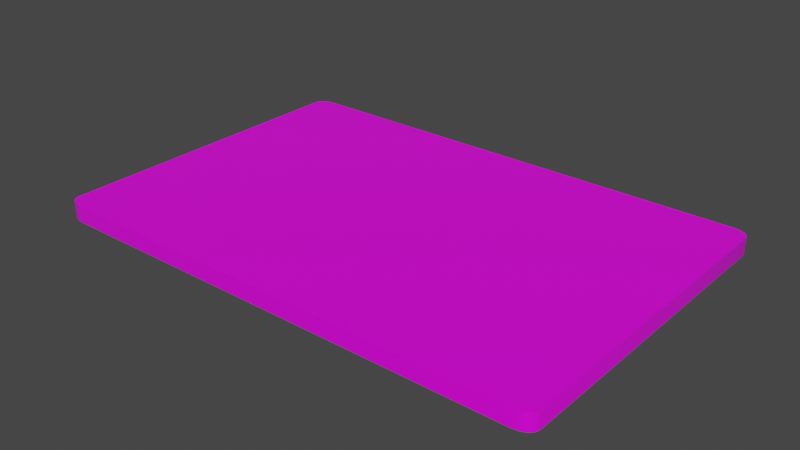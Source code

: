 # Source: Panel_v002.blend  (saved by Blender 3.3.6; exported with 4.5.12 LTS)
import bpy
from mathutils import Matrix  # noqa: F401  (used for matrix-valued properties, if any)

bpy.ops.wm.read_factory_settings(use_empty=True)
scene = bpy.context.scene
scene.name = 'Scene'

# ---- collections
col_collection = bpy.data.collections.new('Collection'); scene.collection.children.link(col_collection)

# ---- images (referenced by path relative to the original .blend; pixels are not part of the script)
import os
ASSET_DIR = os.environ.get("B2B_ASSET_DIR", "")  # directory of the original .blend (textures are referenced by path, not embedded)
HERE = os.path.dirname(os.path.abspath(__file__))  # packed textures are extracted next to this script under _unpacked/

def load_image(name, relpath, width, height, colorspace="sRGB"):
    """Load a texture the original file referenced (path relative to the .blend, or extracted next to this script)."""
    p = next((c for c in (os.path.join(HERE, relpath), os.path.join(ASSET_DIR, relpath)) if relpath and os.path.exists(c)), "")
    if p:
        img = bpy.data.images.load(p, check_existing=True)
        img.name = name
    else:  # same state as the original file: an image datablock whose file is absent (Cycles renders it pink)
        img = bpy.data.images.new(name, width, height)
        img.source = "FILE"
        img.filepath = "//" + (relpath or name)
    img.colorspace_settings.name = colorspace
    return img
img_paneltexture = load_image('PanelTexture', 'TouchMenuTexture.tga', 1024, 1024, 'sRGB')

# ---- materials (node trees are filled in below, after node groups)
mat_material = bpy.data.materials.new('Material')
mat_material.alpha_threshold = 0.0
mat_material.use_transparent_shadow = False
mat_material.line_color = (0.0, 0.0, 0.0, 1.0)

# ---- material node trees
mat_material.use_nodes = True; mat_material.node_tree.nodes.clear()
_N = mat_material.node_tree.nodes; _L = mat_material.node_tree.links
n0 = _N.new('ShaderNodeOutputMaterial'); n0.name = 'Material Output'; n0.location = (300, 300)
n1 = _N.new('ShaderNodeBsdfPrincipled'); n1.name = 'Principled BSDF'; n1.location = (10, 300)
n1.distribution = 'GGX'
n1.subsurface_method = 'RANDOM_WALK_SKIN'
n1.inputs[2].default_value = 0.4
n1.inputs[3].default_value = 1.45
n1.inputs[27].default_value = (0.0, 0.0, 0.0, 1.0)
n1.inputs[28].default_value = 1.0
n2 = _N.new('ShaderNodeTexImage'); n2.name = 'Image Texture'; n2.location = (-398, 303)
n2.image = img_paneltexture
_L.new(n1.outputs[0], n0.inputs[0])
_L.new(n2.outputs[0], n1.inputs[0])
n0.is_active_output = True

# ---- world
world_world = bpy.data.worlds.new('World'); scene.world = world_world
world_world.use_nodes = True; world_world.node_tree.nodes.clear()
_N = world_world.node_tree.nodes; _L = world_world.node_tree.links
n0 = _N.new('ShaderNodeOutputWorld'); n0.name = 'World Output'; n0.location = (300, 300)
n1 = _N.new('ShaderNodeBackground'); n1.name = 'Background'; n1.location = (10, 300)
n1.inputs[0].default_value = (0.05088, 0.05088, 0.05088, 1.0)
_L.new(n1.outputs[0], n0.inputs[0])
n0.is_active_output = True
world_world.color = (0.05088, 0.05088, 0.05088)
world_world.use_sun_shadow = False
world_world.sun_shadow_jitter_overblur = 0.0

# ---- meshes
me_panel = bpy.data.meshes.new('panel')
me_panel.from_pydata([(0.15, -0.09336, -0.005), (0.14, -0.1, -0.005), (0.1492, -0.0959, -0.005), (0.1471, -0.09806, -0.005), (0.1439, -0.09949, -0.005), (0.14, -0.1, 0.005), (0.15, -0.09336, 0.005), (0.1439, -0.09949, 0.005), (0.1471, -0.09806, 0.005), (0.1492, -0.0959, 0.005), (-0.14, -0.1, -0.005), (-0.15, -0.09336, -0.005), (-0.1439, -0.09949, -0.005), (-0.1471, -0.09806, -0.005), (-0.1492, -0.0959, -0.005), (-0.15, -0.09336, 0.005), (-0.14, -0.1, 0.005), (-0.1492, -0.0959, 0.005), (-0.1471, -0.09806, 0.005), (-0.1439, -0.09949, 0.005), (0.14, 0.1, -0.005), (0.15, 0.09336, -0.005), (0.1439, 0.09949, -0.005), (0.1471, 0.09806, -0.005), (0.1492, 0.0959, -0.005), (0.15, 0.09336, 0.005), (0.14, 0.1, 0.005), (0.1492, 0.0959, 0.005), (0.1471, 0.09806, 0.005), (0.1439, 0.09949, 0.005), (-0.15, 0.09336, -0.005), (-0.14, 0.1, -0.005), (-0.1492, 0.0959, -0.005), (-0.1471, 0.09806, -0.005), (-0.1439, 0.09949, -0.005), (-0.14, 0.1, 0.005), (-0.15, 0.09336, 0.005), (-0.1439, 0.09949, 0.005), (-0.1471, 0.09806, 0.005), (-0.1492, 0.0959, 0.005)], [], [(21, 25, 6, 0), (31, 35, 26, 20), (35, 37, 38, 39, 36, 15, 17, 18, 19, 16, 5, 7, 8, 9, 6, 25, 27, 28, 29, 26), (1, 5, 16, 10), (11, 15, 36, 30), (0, 6, 9, 2), (2, 9, 8, 3), (3, 8, 7, 4), (4, 7, 5, 1), (15, 11, 14, 17), (17, 14, 13, 18), (18, 13, 12, 19), (19, 12, 10, 16), (35, 31, 34, 37), (37, 34, 33, 38), (38, 33, 32, 39), (39, 32, 30, 36), (25, 21, 24, 27), (27, 24, 23, 28), (28, 23, 22, 29), (29, 22, 20, 26), (10, 12, 13, 14, 11, 30, 32, 33, 34, 31, 20, 22, 23, 24, 21, 0, 2, 3, 4, 1)])
me_panel.polygons.foreach_set('use_smooth', [1, 1, 0, 1, 1, 1, 1, 1, 1, 1, 1, 1, 1, 1, 1, 1, 1, 1, 1, 1, 1, 0])
_k = set([(0, 2), (0, 21), (1, 4), (1, 10), (2, 3), (3, 4), (5, 7), (5, 16), (6, 9), (6, 25), (7, 8), (8, 9), (10, 12), (11, 14), (11, 30), (12, 13), (13, 14), (15, 17), (15, 36), (16, 19), (17, 18), (18, 19), (20, 22), (20, 31), (21, 24), (22, 23), (23, 24), (25, 27), (26, 29), (26, 35), (27, 28), (28, 29), (30, 32), (31, 34), (32, 33), (33, 34), (35, 37), (36, 39), (37, 38), (38, 39)])
me_panel.attributes.new('sharp_edge', 'BOOLEAN', 'EDGE').data.foreach_set('value', [ (min(e.vertices), max(e.vertices)) in _k for e in me_panel.edges])
_uv = me_panel.uv_layers.new(name='UVMap')
_uv.uv.foreach_set('vector', [0.7933, 0.02129, 0.9818, 0.02129, 0.9818, 0.2098, 0.7933, 0.2098, 0.7933, 0.02129, 0.9818, 0.02129, 0.9818, 0.2098, 0.7933, 0.2098, 0.03324, 1.0, 0.02054, 0.9983, 0.009778, 0.9935, 0.002584, 0.9863, 5.835e-05, 0.9778, 5.835e-05, 0.3552, 0.002584, 0.3467, 0.009778, 0.3396, 0.02054, 0.3348, 0.03324, 0.3331, 0.9672, 0.3331, 0.9799, 0.3348, 0.9906, 0.3396, 0.9978, 0.3467, 1.0, 0.3552, 1.0, 0.9778, 0.9978, 0.9863, 0.9906, 0.9935, 0.9799, 0.9983, 0.9672, 1.0, 0.7933, 0.02129, 0.9818, 0.02129, 0.9818, 0.2098, 0.7933, 0.2098, 0.7933, 0.02129, 0.9818, 0.02129, 0.9818, 0.2098, 0.7933, 0.2098, 0.7933, 0.02129, 0.9818, 0.02129, 0.9818, 0.2098, 0.7933, 0.2098, 0.7933, 0.02129, 0.9818, 0.02129, 0.9818, 0.2098, 0.7933, 0.2098, 0.7933, 0.02129, 0.9818, 0.02129, 0.9818, 0.2098, 0.7933, 0.2098, 0.7933, 0.02129, 0.9818, 0.02129, 0.9818, 0.2098, 0.7933, 0.2098, 0.7933, 0.02129, 0.9818, 0.02129, 0.9818, 0.2098, 0.7933, 0.2098, 0.7933, 0.02129, 0.9818, 0.02129, 0.9818, 0.2098, 0.7933, 0.2098, 0.7933, 0.02129, 0.9818, 0.02129, 0.9818, 0.2098, 0.7933, 0.2098, 0.7933, 0.02129, 0.9818, 0.02129, 0.9818, 0.2098, 0.7933, 0.2098, 0.7933, 0.02129, 0.9818, 0.02129, 0.9818, 0.2098, 0.7933, 0.2098, 0.7933, 0.02129, 0.9818, 0.02129, 0.9818, 0.2098, 0.7933, 0.2098, 0.7933, 0.02129, 0.9818, 0.02129, 0.9818, 0.2098, 0.7933, 0.2098, 0.7933, 0.02129, 0.9818, 0.02129, 0.9818, 0.2098, 0.7933, 0.2098, 0.7933, 0.02129, 0.9818, 0.02129, 0.9818, 0.2098, 0.7933, 0.2098, 0.7933, 0.02129, 0.9818, 0.02129, 0.9818, 0.2098, 0.7933, 0.2098, 0.7933, 0.02129, 0.9818, 0.02129, 0.9818, 0.2098, 0.7933, 0.2098, 0.7933, 0.02129, 0.9818, 0.02129, 0.9818, 0.2098, 0.7933, 0.2098, 0.8875, 0.2098, 0.9167, 0.2052, 0.943, 0.1918, 0.9638, 0.171, 0.9772, 0.1447, 0.9818, 0.1156, 0.9772, 0.08642, 0.9638, 0.06015, 0.943, 0.03929, 0.9167, 0.0259, 0.8875, 0.02129, 0.8584, 0.0259, 0.8321, 0.03929, 0.8113, 0.06015, 0.7979, 0.08642, 0.7933, 0.1156, 0.7979, 0.1447, 0.8113, 0.171, 0.8321, 0.1918, 0.8584, 0.2052])
me_panel.materials.append(mat_material)
me_panel.use_remesh_fix_poles = True
me_panel.use_remesh_preserve_attributes = False
me_panel.update()

# ---- objects
ob_panel = bpy.data.objects.new('panel', me_panel)
ob_button_001 = bpy.data.objects.new('Button.001', None)
ob_button_002 = bpy.data.objects.new('Button.002', None)
ob_button_003 = bpy.data.objects.new('Button.003', None)
ob_button_004 = bpy.data.objects.new('Button.004', None)

# ---- transforms, parenting, visibility, modifiers, constraints
ob_panel.location = (0.0, 0.0, 0.0)
ob_button_001.parent = ob_panel
ob_button_001.location = (-0.08969, 0.05881, 0.005)
ob_button_001.scale = (1.0, 1.0, 1.0)
ob_button_002.parent = ob_panel
ob_button_002.location = (-0.0107, 0.05881, 0.005)
ob_button_002.scale = (1.0, 1.0, 1.0)
ob_button_003.parent = ob_panel
ob_button_003.location = (-0.08969, -0.005961, 0.005)
ob_button_003.scale = (1.0, 1.0, 1.0)
ob_button_004.parent = ob_panel
ob_button_004.location = (-0.0107, -0.005961, 0.005)
ob_button_004.scale = (1.0, 1.0, 1.0)

# ---- collection membership
col_collection.objects.link(ob_panel)
col_collection.objects.link(ob_button_001)
col_collection.objects.link(ob_button_002)
col_collection.objects.link(ob_button_003)
col_collection.objects.link(ob_button_004)

# ---- scene / render settings (as saved in the file)
scene.frame_start = 1; scene.frame_end = 250; scene.frame_set(0)
scene.render.engine = 'BLENDER_EEVEE_NEXT'
scene.cycles.sampling_pattern = 'TABULATED_SOBOL'
scene.cycles.use_light_tree = False
scene.view_settings.view_transform = 'Filmic'
bpy.context.view_layer.update()

# ---- added for rendering (the .blend has no active camera and no usable light): camera, sun
cam_auto = bpy.data.cameras.new('AutoCamera')
cam_auto.lens = 50.0
cam_auto.sensor_width = 36.0
cam_auto.clip_end = 1000.0
ob_auto_camera = bpy.data.objects.new('AutoCamera', cam_auto)
scene.collection.objects.link(ob_auto_camera)
ob_auto_camera.location = (0.333723, -0.400467, 0.266978)
ob_auto_camera.rotation_euler = (1.09748, -7.21219e-08, 0.694738)
scene.camera = ob_auto_camera
light_auto_sun = bpy.data.lights.new('AutoSun', 'SUN')
light_auto_sun.energy = 3.0
light_auto_sun.angle = 0.0523599
ob_auto_sun = bpy.data.objects.new('AutoSun', light_auto_sun)
scene.collection.objects.link(ob_auto_sun)
ob_auto_sun.rotation_euler = (0.872665, 0.174533, 0.523599)
bpy.context.view_layer.update()
